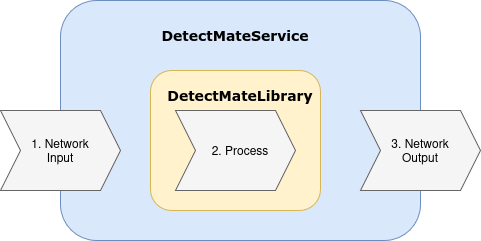

The diagram above was exported from draw.io. Its source (the exported page's mxGraphModel, read from the mxfile embedded in the PNG):
<mxGraphModel dx="2062" dy="1120" grid="1" gridSize="10" guides="1" tooltips="1" connect="1" arrows="1" fold="1" page="1" pageScale="1" pageWidth="827" pageHeight="1169" math="0" shadow="0">
  <root>
    <mxCell id="0" />
    <mxCell id="1" parent="0" />
    <mxCell id="b_h7F-ttHdvGtwVf3jbo-3" parent="1" style="rounded=1;whiteSpace=wrap;html=1;fillColor=#dae8fc;strokeColor=#6c8ebf;" value="" vertex="1">
      <mxGeometry height="240" width="360" x="200" y="200" as="geometry" />
    </mxCell>
    <mxCell id="b_h7F-ttHdvGtwVf3jbo-2" parent="1" style="text;html=1;whiteSpace=wrap;strokeColor=none;fillColor=none;align=center;verticalAlign=middle;rounded=0;" value="&lt;b&gt;&lt;font face=&quot;Verdana&quot; style=&quot;font-size: 14px;&quot;&gt;DetectMateService&lt;/font&gt;&lt;/b&gt;" vertex="1">
      <mxGeometry height="30" width="130" x="310" y="220" as="geometry" />
    </mxCell>
    <mxCell id="b_h7F-ttHdvGtwVf3jbo-4" parent="1" style="rounded=1;whiteSpace=wrap;html=1;fillColor=#fff2cc;strokeColor=#d6b656;" value="" vertex="1">
      <mxGeometry height="140" width="170" x="290" y="270" as="geometry" />
    </mxCell>
    <mxCell id="b_h7F-ttHdvGtwVf3jbo-5" parent="1" style="text;html=1;whiteSpace=wrap;strokeColor=none;fillColor=none;align=center;verticalAlign=middle;rounded=0;" value="&lt;font face=&quot;Verdana&quot; style=&quot;font-size: 14px;&quot;&gt;&lt;b&gt;DetectMateLibrary&lt;/b&gt;&lt;/font&gt;" vertex="1">
      <mxGeometry height="30" width="110" x="325" y="280" as="geometry" />
    </mxCell>
    <mxCell id="b_h7F-ttHdvGtwVf3jbo-6" parent="1" style="shape=step;perimeter=stepPerimeter;whiteSpace=wrap;html=1;fixedSize=1;fillColor=#f5f5f5;strokeColor=#666666;fontColor=#333333;" value="" vertex="1">
      <mxGeometry height="80" width="120" x="140" y="310" as="geometry" />
    </mxCell>
    <mxCell id="b_h7F-ttHdvGtwVf3jbo-7" parent="1" style="text;html=1;whiteSpace=wrap;strokeColor=none;fillColor=none;align=center;verticalAlign=middle;rounded=0;" value="1. Network Input" vertex="1">
      <mxGeometry height="30" width="60" x="170" y="335" as="geometry" />
    </mxCell>
    <mxCell id="b_h7F-ttHdvGtwVf3jbo-8" parent="1" style="shape=step;perimeter=stepPerimeter;whiteSpace=wrap;html=1;fixedSize=1;fillColor=#f5f5f5;strokeColor=#666666;fontColor=#333333;" value="" vertex="1">
      <mxGeometry height="80" width="120" x="500" y="310" as="geometry" />
    </mxCell>
    <mxCell id="b_h7F-ttHdvGtwVf3jbo-9" parent="1" style="text;html=1;whiteSpace=wrap;strokeColor=none;fillColor=none;align=center;verticalAlign=middle;rounded=0;" value="3. Network Output" vertex="1">
      <mxGeometry height="30" width="60" x="530" y="335" as="geometry" />
    </mxCell>
    <mxCell id="b_h7F-ttHdvGtwVf3jbo-12" parent="1" style="shape=step;perimeter=stepPerimeter;whiteSpace=wrap;html=1;fixedSize=1;fillColor=#f5f5f5;strokeColor=#666666;fontColor=#333333;" value="" vertex="1">
      <mxGeometry height="80" width="120" x="315" y="310" as="geometry" />
    </mxCell>
    <mxCell id="b_h7F-ttHdvGtwVf3jbo-13" parent="1" style="text;html=1;whiteSpace=wrap;strokeColor=none;fillColor=none;align=center;verticalAlign=middle;rounded=0;" value="2. Process" vertex="1">
      <mxGeometry height="30" width="60" x="350" y="335" as="geometry" />
    </mxCell>
  </root>
</mxGraphModel>